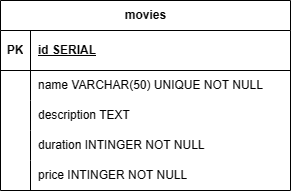

The diagram above was exported from draw.io. Its source (the exported page's mxGraphModel, read from the mxfile embedded in the PNG):
<mxGraphModel dx="1058" dy="581" grid="1" gridSize="10" guides="1" tooltips="1" connect="1" arrows="1" fold="1" page="1" pageScale="1" pageWidth="827" pageHeight="1169" math="0" shadow="0">
  <root>
    <mxCell id="0" />
    <mxCell id="1" parent="0" />
    <mxCell id="ZKkt1eBL5O8TYLxnNvHW-1" value="movies" style="shape=table;startSize=30;container=1;collapsible=1;childLayout=tableLayout;fixedRows=1;rowLines=0;fontStyle=1;align=center;resizeLast=1;html=1;" parent="1" vertex="1">
      <mxGeometry x="81" y="90" width="290" height="190" as="geometry" />
    </mxCell>
    <mxCell id="ZKkt1eBL5O8TYLxnNvHW-2" value="" style="shape=tableRow;horizontal=0;startSize=0;swimlaneHead=0;swimlaneBody=0;fillColor=none;collapsible=0;dropTarget=0;points=[[0,0.5],[1,0.5]];portConstraint=eastwest;top=0;left=0;right=0;bottom=1;" parent="ZKkt1eBL5O8TYLxnNvHW-1" vertex="1">
      <mxGeometry y="30" width="290" height="40" as="geometry" />
    </mxCell>
    <mxCell id="ZKkt1eBL5O8TYLxnNvHW-3" value="PK" style="shape=partialRectangle;connectable=0;fillColor=none;top=0;left=0;bottom=0;right=0;fontStyle=1;overflow=hidden;whiteSpace=wrap;html=1;" parent="ZKkt1eBL5O8TYLxnNvHW-2" vertex="1">
      <mxGeometry width="30" height="40" as="geometry">
        <mxRectangle width="30" height="40" as="alternateBounds" />
      </mxGeometry>
    </mxCell>
    <mxCell id="ZKkt1eBL5O8TYLxnNvHW-4" value="id SERIAL" style="shape=partialRectangle;connectable=0;fillColor=none;top=0;left=0;bottom=0;right=0;align=left;spacingLeft=6;fontStyle=5;overflow=hidden;whiteSpace=wrap;html=1;" parent="ZKkt1eBL5O8TYLxnNvHW-2" vertex="1">
      <mxGeometry x="30" width="260" height="40" as="geometry">
        <mxRectangle width="260" height="40" as="alternateBounds" />
      </mxGeometry>
    </mxCell>
    <mxCell id="ZKkt1eBL5O8TYLxnNvHW-5" value="" style="shape=tableRow;horizontal=0;startSize=0;swimlaneHead=0;swimlaneBody=0;fillColor=none;collapsible=0;dropTarget=0;points=[[0,0.5],[1,0.5]];portConstraint=eastwest;top=0;left=0;right=0;bottom=0;" parent="ZKkt1eBL5O8TYLxnNvHW-1" vertex="1">
      <mxGeometry y="70" width="290" height="30" as="geometry" />
    </mxCell>
    <mxCell id="ZKkt1eBL5O8TYLxnNvHW-6" value="" style="shape=partialRectangle;connectable=0;fillColor=none;top=0;left=0;bottom=0;right=0;editable=1;overflow=hidden;whiteSpace=wrap;html=1;" parent="ZKkt1eBL5O8TYLxnNvHW-5" vertex="1">
      <mxGeometry width="30" height="30" as="geometry">
        <mxRectangle width="30" height="30" as="alternateBounds" />
      </mxGeometry>
    </mxCell>
    <mxCell id="ZKkt1eBL5O8TYLxnNvHW-7" value="name VARCHAR(50) UNIQUE NOT NULL" style="shape=partialRectangle;connectable=0;fillColor=none;top=0;left=0;bottom=0;right=0;align=left;spacingLeft=6;overflow=hidden;whiteSpace=wrap;html=1;" parent="ZKkt1eBL5O8TYLxnNvHW-5" vertex="1">
      <mxGeometry x="30" width="260" height="30" as="geometry">
        <mxRectangle width="260" height="30" as="alternateBounds" />
      </mxGeometry>
    </mxCell>
    <mxCell id="ZKkt1eBL5O8TYLxnNvHW-8" value="" style="shape=tableRow;horizontal=0;startSize=0;swimlaneHead=0;swimlaneBody=0;fillColor=none;collapsible=0;dropTarget=0;points=[[0,0.5],[1,0.5]];portConstraint=eastwest;top=0;left=0;right=0;bottom=0;" parent="ZKkt1eBL5O8TYLxnNvHW-1" vertex="1">
      <mxGeometry y="100" width="290" height="30" as="geometry" />
    </mxCell>
    <mxCell id="ZKkt1eBL5O8TYLxnNvHW-9" value="" style="shape=partialRectangle;connectable=0;fillColor=none;top=0;left=0;bottom=0;right=0;editable=1;overflow=hidden;whiteSpace=wrap;html=1;" parent="ZKkt1eBL5O8TYLxnNvHW-8" vertex="1">
      <mxGeometry width="30" height="30" as="geometry">
        <mxRectangle width="30" height="30" as="alternateBounds" />
      </mxGeometry>
    </mxCell>
    <mxCell id="ZKkt1eBL5O8TYLxnNvHW-10" value="description TEXT" style="shape=partialRectangle;connectable=0;fillColor=none;top=0;left=0;bottom=0;right=0;align=left;spacingLeft=6;overflow=hidden;whiteSpace=wrap;html=1;" parent="ZKkt1eBL5O8TYLxnNvHW-8" vertex="1">
      <mxGeometry x="30" width="260" height="30" as="geometry">
        <mxRectangle width="260" height="30" as="alternateBounds" />
      </mxGeometry>
    </mxCell>
    <mxCell id="ZKkt1eBL5O8TYLxnNvHW-11" value="" style="shape=tableRow;horizontal=0;startSize=0;swimlaneHead=0;swimlaneBody=0;fillColor=none;collapsible=0;dropTarget=0;points=[[0,0.5],[1,0.5]];portConstraint=eastwest;top=0;left=0;right=0;bottom=0;" parent="ZKkt1eBL5O8TYLxnNvHW-1" vertex="1">
      <mxGeometry y="130" width="290" height="30" as="geometry" />
    </mxCell>
    <mxCell id="ZKkt1eBL5O8TYLxnNvHW-12" value="" style="shape=partialRectangle;connectable=0;fillColor=none;top=0;left=0;bottom=0;right=0;editable=1;overflow=hidden;whiteSpace=wrap;html=1;" parent="ZKkt1eBL5O8TYLxnNvHW-11" vertex="1">
      <mxGeometry width="30" height="30" as="geometry">
        <mxRectangle width="30" height="30" as="alternateBounds" />
      </mxGeometry>
    </mxCell>
    <mxCell id="ZKkt1eBL5O8TYLxnNvHW-13" value="duration INTINGER NOT NULL" style="shape=partialRectangle;connectable=0;fillColor=none;top=0;left=0;bottom=0;right=0;align=left;spacingLeft=6;overflow=hidden;whiteSpace=wrap;html=1;" parent="ZKkt1eBL5O8TYLxnNvHW-11" vertex="1">
      <mxGeometry x="30" width="260" height="30" as="geometry">
        <mxRectangle width="260" height="30" as="alternateBounds" />
      </mxGeometry>
    </mxCell>
    <mxCell id="ZKkt1eBL5O8TYLxnNvHW-17" style="shape=tableRow;horizontal=0;startSize=0;swimlaneHead=0;swimlaneBody=0;fillColor=none;collapsible=0;dropTarget=0;points=[[0,0.5],[1,0.5]];portConstraint=eastwest;top=0;left=0;right=0;bottom=0;" parent="ZKkt1eBL5O8TYLxnNvHW-1" vertex="1">
      <mxGeometry y="160" width="290" height="30" as="geometry" />
    </mxCell>
    <mxCell id="ZKkt1eBL5O8TYLxnNvHW-18" style="shape=partialRectangle;connectable=0;fillColor=none;top=0;left=0;bottom=0;right=0;editable=1;overflow=hidden;whiteSpace=wrap;html=1;" parent="ZKkt1eBL5O8TYLxnNvHW-17" vertex="1">
      <mxGeometry width="30" height="30" as="geometry">
        <mxRectangle width="30" height="30" as="alternateBounds" />
      </mxGeometry>
    </mxCell>
    <mxCell id="ZKkt1eBL5O8TYLxnNvHW-19" value="price INTINGER NOT NULL" style="shape=partialRectangle;connectable=0;fillColor=none;top=0;left=0;bottom=0;right=0;align=left;spacingLeft=6;overflow=hidden;whiteSpace=wrap;html=1;" parent="ZKkt1eBL5O8TYLxnNvHW-17" vertex="1">
      <mxGeometry x="30" width="260" height="30" as="geometry">
        <mxRectangle width="260" height="30" as="alternateBounds" />
      </mxGeometry>
    </mxCell>
  </root>
</mxGraphModel>